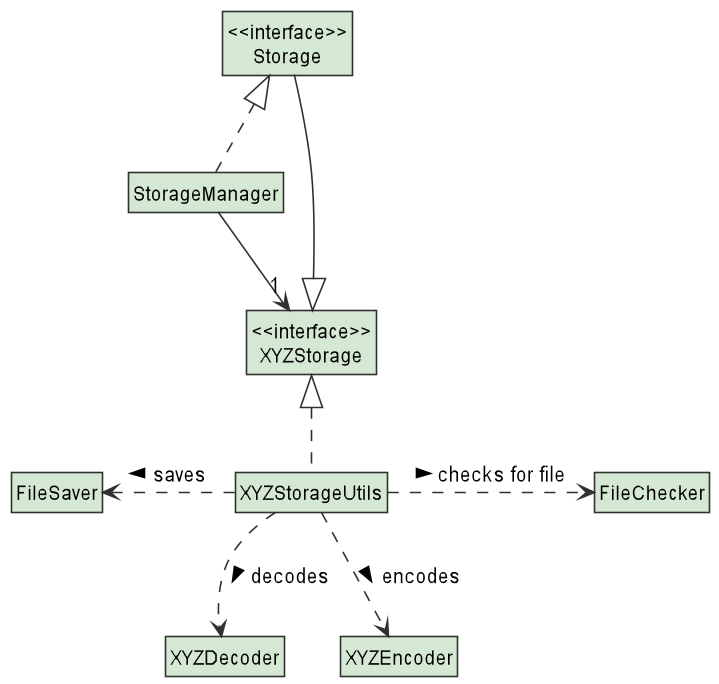

The diagram above was rendered by PlantUML. Its source (embedded in the PNG):
@startuml
'https://plantuml.com/class-diagram

!include Style.puml
hide class fields
hide class methods
hide interface fields
hide interface methods

class XYZDecoder STORAGE_COLOUR
class XYZEncoder STORAGE_COLOUR

class FileChecker STORAGE_COLOUR
class FileSaver STORAGE_COLOUR
class StorageManager STORAGE_COLOUR
class XYZStorageUtils STORAGE_COLOUR
'class FoodBankStorageUtils STORAGE_COLOUR
'class FoodListStorageUtils STORAGE_COLOUR
'class ExerciseListStorageUtils STORAGE_COLOUR
'class FutureExerciseListStorageUtils STORAGE_COLOUR
'class ExerciseBankStorageUtils STORAGE_COLOUR
class "<<interface>>\nXYZStorage" STORAGE_COLOUR
'class "<<interface>>\nFoodBankStorage" STORAGE_COLOUR
'class "<<interface>>\nExerciseBankStorage" STORAGE_COLOUR
'class "<<interface>>\nFoodListStorage" STORAGE_COLOUR
'class "<<interface>>\nExerciseListStorage" STORAGE_COLOUR
'class "<<interface>>\nUpcomingStorage" STORAGE_COLOUR
class "<<interface>>\nStorage" STORAGE_COLOUR

"<<interface>>\nXYZStorage" <|-up- "<<interface>>\nStorage"

StorageManager .up.|> "<<interface>>\nStorage"

"<<interface>>\nXYZStorage" <|.. XYZStorageUtils

StorageManager --> "1" "<<interface>>\nXYZStorage"

XYZDecoder <.up. XYZStorageUtils :< decodes
XYZEncoder <.up. XYZStorageUtils :< encodes
XYZStorageUtils .right.> FileChecker :> checks for file
XYZStorageUtils .left.> FileSaver :> saves

@enduml